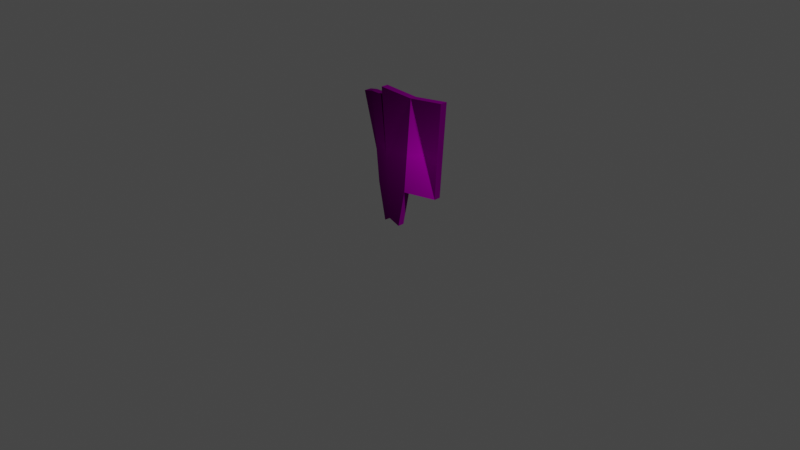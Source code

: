 # Source: VoodooMask.blend  (saved by Blender 2.80.75; exported with 4.5.12 LTS)
import bpy
from mathutils import Matrix  # noqa: F401  (used for matrix-valued properties, if any)

bpy.ops.wm.read_factory_settings(use_empty=True)
scene = bpy.context.scene
scene.name = 'Scene'

# ---- collections
col_collection = bpy.data.collections.new('Collection'); scene.collection.children.link(col_collection)

# ---- images (referenced by path relative to the original .blend; pixels are not part of the script)
import os
ASSET_DIR = os.environ.get("B2B_ASSET_DIR", "")  # directory of the original .blend (textures are referenced by path, not embedded)
HERE = os.path.dirname(os.path.abspath(__file__))  # packed textures are extracted next to this script under _unpacked/

def load_image(name, relpath, width, height, colorspace="sRGB"):
    """Load a texture the original file referenced (path relative to the .blend, or extracted next to this script)."""
    p = next((c for c in (os.path.join(HERE, relpath), os.path.join(ASSET_DIR, relpath)) if relpath and os.path.exists(c)), "")
    if p:
        img = bpy.data.images.load(p, check_existing=True)
        img.name = name
    else:  # same state as the original file: an image datablock whose file is absent (Cycles renders it pink)
        img = bpy.data.images.new(name, width, height)
        img.source = "FILE"
        img.filepath = "//" + (relpath or name)
    img.colorspace_settings.name = colorspace
    return img
img_voodoomasktexture_png = load_image('VoodooMaskTexture.png', 'VoodooMaskTexture.png', 1024, 1024, 'sRGB')

# ---- materials (node trees are filled in below, after node groups)
mat_material = bpy.data.materials.new('Material')
mat_material.alpha_threshold = 0.0
mat_material.use_transparent_shadow = False
mat_material.line_color = (0.0, 0.0, 0.0, 1.0)

# ---- material node trees
mat_material.use_nodes = True; mat_material.node_tree.nodes.clear()
_N = mat_material.node_tree.nodes; _L = mat_material.node_tree.links
n0 = _N.new('ShaderNodeOutputMaterial'); n0.name = 'Material Output'; n0.location = (300, 300)
n1 = _N.new('ShaderNodeBsdfPrincipled'); n1.name = 'Principled BSDF'; n1.location = (10, 300)
n1.distribution = 'GGX'
n1.subsurface_method = 'BURLEY'
n1.inputs[2].default_value = 0.4636
n1.inputs[3].default_value = 1.45
n1.inputs[13].default_value = 0.0
n1.inputs[27].default_value = (0.0, 0.0, 0.0, 1.0)
n1.inputs[28].default_value = 1.0
n2 = _N.new('ShaderNodeTexImage'); n2.name = 'Image Texture'; n2.location = (-353, 226)
n2.image = img_voodoomasktexture_png
n2.extension = 'CLIP'
_L.new(n1.outputs[0], n0.inputs[0])
_L.new(n2.outputs[0], n1.inputs[0])
n0.is_active_output = True

# ---- world
world_world = bpy.data.worlds.new('World'); scene.world = world_world
world_world.use_nodes = True; world_world.node_tree.nodes.clear()
_N = world_world.node_tree.nodes; _L = world_world.node_tree.links
n0 = _N.new('ShaderNodeOutputWorld'); n0.name = 'World Output'; n0.location = (300, 300)
n1 = _N.new('ShaderNodeBackground'); n1.name = 'Background'; n1.location = (10, 300)
n1.inputs[0].default_value = (0.05088, 0.05088, 0.05088, 1.0)
_L.new(n1.outputs[0], n0.inputs[0])
n0.is_active_output = True
world_world.color = (0.05088, 0.05088, 0.05088)
world_world.use_sun_shadow = False
world_world.sun_shadow_jitter_overblur = 0.0

# ---- cameras
cam_camera = bpy.data.cameras.new('Camera')
cam_camera.clip_end = 100.0
cam_camera.ortho_scale = 7.314

# ---- lights
light_light = bpy.data.lights.new('Light', 'POINT')
light_light.transmission_factor = 0.0
light_light.energy = 1000.0
light_light.shadow_soft_size = 0.1
light_light.shadow_maximum_resolution = 0.006
light_light.use_absolute_resolution = True

# ---- meshes
me_cube = bpy.data.meshes.new('Cube')
me_cube.from_pydata([(0.5314, -0.06689, 1.737), (0.1954, -0.06689, -1.035), (0.5314, -0.2045, 1.737), (0.1954, -0.2045, -1.035), (0.3626, -0.06689, -0.2454), (0.3626, -0.2045, -0.2454), (1.068, 0.2061, 1.707), (1.068, 0.05188, 1.707), (0.7573, 0.3809, -0.4143), (0.7573, 0.2375, -0.4143), (-0.5519, -0.06689, 1.614), (-0.1954, -0.06689, -1.035), (-0.5519, -0.2045, 1.614), (-0.1954, -0.2045, -1.035), (0.0, -0.1179, -0.9116), (-0.03582, -0.4167, 1.879), (0.0, -0.2576, -0.9116), (-0.03582, -0.2682, 1.879), (-0.3626, -0.06689, -0.2454), (-0.3626, -0.2045, -0.2454), (0.0, -0.1621, -0.1682), (0.0, -0.3018, -0.1682), (-1.047, 0.2061, 1.431), (-1.047, 0.05188, 1.431), (-0.7573, 0.3809, -0.4143), (-0.7573, 0.2368, -0.4143), (-0.01074, -0.3371, 0.4455), (-0.1202, -0.3575, 1.689), (-0.1202, -0.209, 1.689), (-0.01084, -0.1798, 0.4515)], [], [(14, 1, 3, 16), (4, 0, 6, 8), (20, 29, 17, 0, 4), (5, 2, 15, 26, 21), (0, 17, 15, 2), (3, 5, 21, 16), (14, 20, 4, 1), (1, 4, 5, 3), (8, 6, 7, 9), (0, 2, 7, 6), (2, 5, 9, 7), (5, 4, 8, 9), (14, 16, 13, 11), (18, 24, 22, 10), (20, 18, 10, 28, 29), (19, 21, 26, 27, 12), (10, 12, 27, 28), (13, 16, 21, 19), (14, 11, 18, 20), (11, 13, 19, 18), (24, 25, 23, 22), (10, 22, 23, 12), (12, 23, 25, 19), (19, 25, 24, 18), (15, 17, 29, 26), (26, 29, 28, 27)])
_uv = me_cube.uv_layers.new(name='UVMap')
_uv.uv.foreach_set('vector', [0.5194, 0.9377, 0.5005, 0.942, 0.5005, 0.9307, 0.5193, 0.9263, 0.6748, 0.3509, 0.6388, 0.7608, 0.5144, 0.753, 0.5532, 0.3099, 0.7521, 0.3674, 0.7546, 0.4954, 0.763, 0.7911, 0.6388, 0.7608, 0.6748, 0.3509, 0.3676, 0.3295, 0.3683, 0.7517, 0.2378, 0.7717, 0.2722, 0.469, 0.2868, 0.3393, 0.1808, 0.9441, 0.1329, 0.9279, 0.1329, 0.9158, 0.1807, 0.9328, 0.3469, 0.1593, 0.3676, 0.3295, 0.2868, 0.3393, 0.3019, 0.182, 0.7517, 0.2135, 0.7521, 0.3674, 0.6748, 0.3509, 0.7102, 0.1875, 0.5005, 0.942, 0.4346, 0.9424, 0.4345, 0.9312, 0.5005, 0.9307, 0.3998, 0.9792, 0.2247, 0.9661, 0.2247, 0.9535, 0.3997, 0.9675, 0.1808, 0.9441, 0.1807, 0.9328, 0.2247, 0.9535, 0.2247, 0.9661, 0.3683, 0.7517, 0.3676, 0.3295, 0.4945, 0.2981, 0.4945, 0.7548, 0.4345, 0.9312, 0.4346, 0.9424, 0.3998, 0.9792, 0.3997, 0.9675, 0.5194, 0.9377, 0.5193, 0.9263, 0.5382, 0.9305, 0.5383, 0.9417, 0.8294, 0.3505, 0.9506, 0.3084, 0.9875, 0.6945, 0.8713, 0.7348, 0.7521, 0.3674, 0.8294, 0.3505, 0.8713, 0.7348, 0.7775, 0.7515, 0.7546, 0.4954, 0.2095, 0.3143, 0.2868, 0.3393, 0.2722, 0.469, 0.2219, 0.7292, 0.1271, 0.7024, 0.8348, 0.9398, 0.8347, 0.9285, 0.8704, 0.9158, 0.8705, 0.9279, 0.2621, 0.1512, 0.3019, 0.182, 0.2868, 0.3393, 0.2095, 0.3143, 0.7517, 0.2135, 0.7931, 0.1872, 0.8294, 0.3505, 0.7521, 0.3674, 0.5383, 0.9417, 0.5382, 0.9305, 0.6041, 0.9301, 0.6042, 0.9413, 0.6395, 0.9776, 0.6394, 0.9658, 0.7917, 0.9498, 0.7918, 0.9623, 0.8348, 0.9398, 0.7918, 0.9623, 0.7917, 0.9498, 0.8347, 0.9285, 0.1271, 0.7024, 0.01423, 0.6496, 0.09114, 0.2589, 0.2095, 0.3143, 0.6041, 0.9301, 0.6394, 0.9658, 0.6395, 0.9776, 0.6042, 0.9413, 0.1329, 0.9158, 0.1329, 0.9279, 0.01649, 0.9359, 0.01592, 0.9231, 0.9723, 0.9168, 0.9719, 0.9297, 0.8705, 0.9279, 0.8704, 0.9158])
me_cube.materials.append(mat_material)
me_cube.materials.append(None)
me_cube.use_remesh_preserve_volume = False
me_cube.use_remesh_preserve_attributes = False
me_cube.use_mirror_vertex_groups = False
me_cube.update()

# ---- objects
ob_cube = bpy.data.objects.new('Cube', me_cube)
ob_light = bpy.data.objects.new('Light', light_light)
ob_camera = bpy.data.objects.new('Camera', cam_camera)
ob_empty = bpy.data.objects.new('Empty', None)
ob_empty_001 = bpy.data.objects.new('Empty.001', None)

# ---- transforms, parenting, visibility, modifiers, constraints
ob_cube.location = (0.0, 0.0, 0.5094)
ob_cube.scale = (0.5033, 0.5033, 0.5033)
ob_cube.lock_rotations_4d = False
ob_cube.empty_display_type = 'ARROWS'
ob_cube.lineart.crease_threshold = 0.0
ob_light.location = (4.076, 1.005, 5.904)
ob_light.rotation_euler = (0.6503, 0.05522, 1.866)
ob_light.lock_rotations_4d = False
ob_light.empty_display_type = 'ARROWS'
ob_light.color = (0.0, 0.0, 0.0, 0.0)
ob_light.lineart.crease_threshold = 0.0
ob_camera.location = (7.359, -6.926, 4.958)
ob_camera.rotation_euler = (1.109, 0.0, 0.8149)
ob_camera.lock_rotations_4d = False
ob_camera.empty_display_type = 'ARROWS'
ob_camera.color = (0.0, 0.0, 0.0, 0.0)
ob_camera.display_type = 'WIRE'
ob_camera.lineart.crease_threshold = 0.0
ob_empty.location = (-0.4543, 3.675e-07, -2.335)
ob_empty.rotation_euler = (1.571, -0.0, -0.0)
ob_empty.empty_display_type = 'IMAGE'
ob_empty.empty_display_size = 6.272
ob_empty.empty_image_offset = (-0.3986, -0.3986)
ob_empty.empty_image_depth = 'BACK'
ob_empty.show_empty_image_perspective = False
ob_empty.empty_image_side = 'FRONT'
ob_empty.lineart.crease_threshold = 0.0
ob_empty_001.location = (5.799e-17, 1.482, 0.2611)
ob_empty_001.rotation_euler = (1.571, 0.02726, 1.571)
ob_empty_001.empty_display_type = 'IMAGE'
ob_empty_001.empty_display_size = 7.73
ob_empty_001.empty_image_offset = (-0.4098, -0.4423)
ob_empty_001.empty_image_depth = 'BACK'
ob_empty_001.show_empty_image_perspective = False
ob_empty_001.empty_image_side = 'FRONT'
ob_empty_001.lineart.crease_threshold = 0.0

# ---- collection membership
col_collection.objects.link(ob_cube)
col_collection.objects.link(ob_light)
col_collection.objects.link(ob_camera)
col_collection.objects.link(ob_empty)
col_collection.objects.link(ob_empty_001)

# ---- scene / render settings (as saved in the file)
scene.camera = ob_camera
scene.frame_start = 1; scene.frame_end = 250; scene.frame_set(1)
scene.render.engine = 'BLENDER_EEVEE_NEXT'
scene.cycles.use_denoising = False
scene.cycles.samples = 128
scene.cycles.sampling_pattern = 'TABULATED_SOBOL'
scene.cycles.use_adaptive_sampling = False
scene.cycles.use_light_tree = False
scene.view_settings.view_transform = 'Filmic'
bpy.context.view_layer.update()
